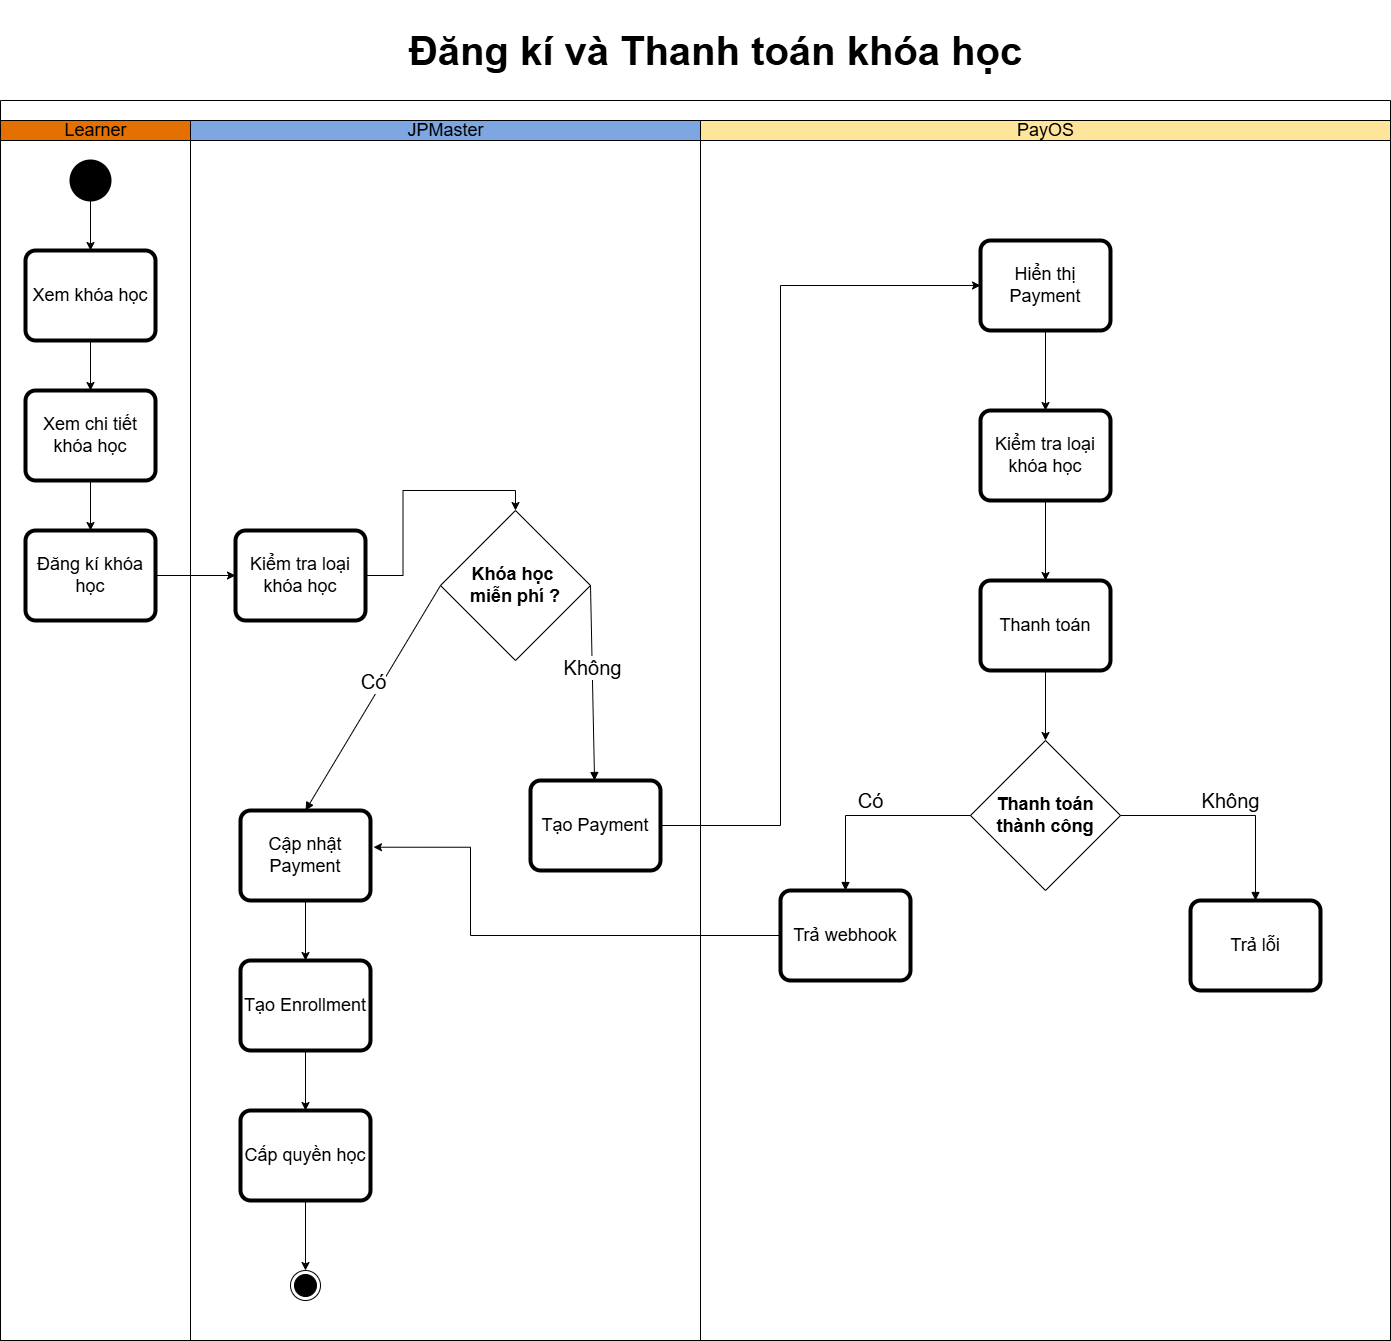

The diagram above was exported from draw.io. Its source (the exported page's mxGraphModel, read from the mxfile embedded in the PNG):
<mxGraphModel dx="2420" dy="2555" grid="0" gridSize="10" guides="1" tooltips="1" connect="1" arrows="1" fold="1" page="1" pageScale="1" pageWidth="850" pageHeight="1100" math="0" shadow="0">
  <root>
    <mxCell id="0" />
    <mxCell id="1" parent="0" />
    <mxCell id="nrtrikdJ_Ltqb3OuMpjp-6" parent="1" style="swimlane;html=1;childLayout=stackLayout;resizeParent=1;resizeParentMax=0;startSize=20;whiteSpace=wrap;" value="" vertex="1">
      <mxGeometry height="1240" width="1390" x="140" y="-590" as="geometry" />
    </mxCell>
    <mxCell id="nrtrikdJ_Ltqb3OuMpjp-7" parent="nrtrikdJ_Ltqb3OuMpjp-6" style="swimlane;html=1;startSize=20;fillColor=light-dark(#E37000,#897436);" value="&lt;font style=&quot;font-size: 18px; font-weight: normal;&quot;&gt;Learner&lt;/font&gt;" vertex="1">
      <mxGeometry height="1220" width="190" y="20" as="geometry" />
    </mxCell>
    <mxCell id="nrtrikdJ_Ltqb3OuMpjp-35" edge="1" parent="nrtrikdJ_Ltqb3OuMpjp-7" source="nrtrikdJ_Ltqb3OuMpjp-11" style="edgeStyle=orthogonalEdgeStyle;rounded=0;orthogonalLoop=1;jettySize=auto;html=1;" target="nrtrikdJ_Ltqb3OuMpjp-12">
      <mxGeometry relative="1" as="geometry" />
    </mxCell>
    <mxCell id="nrtrikdJ_Ltqb3OuMpjp-11" parent="nrtrikdJ_Ltqb3OuMpjp-7" style="shape=ellipse;html=1;fillColor=strokeColor;strokeWidth=2;verticalLabelPosition=bottom;verticalAlignment=top;perimeter=ellipsePerimeter;" value="" vertex="1">
      <mxGeometry height="40" width="40" x="70" y="40" as="geometry" />
    </mxCell>
    <mxCell id="nrtrikdJ_Ltqb3OuMpjp-12" parent="nrtrikdJ_Ltqb3OuMpjp-7" style="points=[[0.25,0,0],[0.5,0,0],[0.75,0,0],[1,0.25,0],[1,0.5,0],[1,0.75,0],[0.75,1,0],[0.5,1,0],[0.25,1,0],[0,0.75,0],[0,0.5,0],[0,0.25,0]];shape=mxgraph.bpmn.task2;whiteSpace=wrap;rectStyle=rounded;size=10;html=1;container=1;expand=0;collapsible=0;bpmnShapeType=call;" value="&lt;font style=&quot;font-size: 18px;&quot;&gt;Xem khóa học&lt;/font&gt;" vertex="1">
      <mxGeometry height="90" width="130" x="25" y="130" as="geometry" />
    </mxCell>
    <mxCell id="nrtrikdJ_Ltqb3OuMpjp-15" parent="nrtrikdJ_Ltqb3OuMpjp-7" style="points=[[0.25,0,0],[0.5,0,0],[0.75,0,0],[1,0.25,0],[1,0.5,0],[1,0.75,0],[0.75,1,0],[0.5,1,0],[0.25,1,0],[0,0.75,0],[0,0.5,0],[0,0.25,0]];shape=mxgraph.bpmn.task2;whiteSpace=wrap;rectStyle=rounded;size=10;html=1;container=1;expand=0;collapsible=0;bpmnShapeType=call;" value="&lt;font style=&quot;font-size: 18px;&quot;&gt;Xem chi tiết khóa học&lt;/font&gt;" vertex="1">
      <mxGeometry height="90" width="130" x="25" y="270" as="geometry" />
    </mxCell>
    <mxCell id="nrtrikdJ_Ltqb3OuMpjp-14" parent="nrtrikdJ_Ltqb3OuMpjp-7" style="points=[[0.25,0,0],[0.5,0,0],[0.75,0,0],[1,0.25,0],[1,0.5,0],[1,0.75,0],[0.75,1,0],[0.5,1,0],[0.25,1,0],[0,0.75,0],[0,0.5,0],[0,0.25,0]];shape=mxgraph.bpmn.task2;whiteSpace=wrap;rectStyle=rounded;size=10;html=1;container=1;expand=0;collapsible=0;bpmnShapeType=call;" value="&lt;font style=&quot;font-size: 18px;&quot;&gt;Đăng kí khóa học&lt;/font&gt;" vertex="1">
      <mxGeometry height="90" width="130" x="25" y="410" as="geometry" />
    </mxCell>
    <mxCell id="nrtrikdJ_Ltqb3OuMpjp-36" edge="1" parent="nrtrikdJ_Ltqb3OuMpjp-7" source="nrtrikdJ_Ltqb3OuMpjp-12" style="edgeStyle=orthogonalEdgeStyle;rounded=0;orthogonalLoop=1;jettySize=auto;html=1;entryX=0.5;entryY=0;entryDx=0;entryDy=0;entryPerimeter=0;" target="nrtrikdJ_Ltqb3OuMpjp-15">
      <mxGeometry relative="1" as="geometry" />
    </mxCell>
    <mxCell id="nrtrikdJ_Ltqb3OuMpjp-37" edge="1" parent="nrtrikdJ_Ltqb3OuMpjp-7" source="nrtrikdJ_Ltqb3OuMpjp-15" style="edgeStyle=orthogonalEdgeStyle;rounded=0;orthogonalLoop=1;jettySize=auto;html=1;entryX=0.5;entryY=0;entryDx=0;entryDy=0;entryPerimeter=0;" target="nrtrikdJ_Ltqb3OuMpjp-14">
      <mxGeometry relative="1" as="geometry" />
    </mxCell>
    <mxCell id="nrtrikdJ_Ltqb3OuMpjp-8" parent="nrtrikdJ_Ltqb3OuMpjp-6" style="swimlane;html=1;startSize=20;fillColor=light-dark(#7EA6E0,#32577D);" value="&lt;font style=&quot;font-size: 18px; font-weight: normal;&quot;&gt;JPMaster&lt;/font&gt;" vertex="1">
      <mxGeometry height="1220" width="510" x="190" y="20" as="geometry" />
    </mxCell>
    <mxCell id="nrtrikdJ_Ltqb3OuMpjp-39" edge="1" parent="nrtrikdJ_Ltqb3OuMpjp-8" source="nrtrikdJ_Ltqb3OuMpjp-13" style="edgeStyle=orthogonalEdgeStyle;rounded=0;orthogonalLoop=1;jettySize=auto;html=1;entryX=0.5;entryY=0;entryDx=0;entryDy=0;" target="nrtrikdJ_Ltqb3OuMpjp-21">
      <mxGeometry relative="1" as="geometry" />
    </mxCell>
    <mxCell id="nrtrikdJ_Ltqb3OuMpjp-13" parent="nrtrikdJ_Ltqb3OuMpjp-8" style="points=[[0.25,0,0],[0.5,0,0],[0.75,0,0],[1,0.25,0],[1,0.5,0],[1,0.75,0],[0.75,1,0],[0.5,1,0],[0.25,1,0],[0,0.75,0],[0,0.5,0],[0,0.25,0]];shape=mxgraph.bpmn.task2;whiteSpace=wrap;rectStyle=rounded;size=10;html=1;container=1;expand=0;collapsible=0;bpmnShapeType=call;" value="&lt;font style=&quot;font-size: 18px;&quot;&gt;Kiểm tra loại khóa học&lt;/font&gt;" vertex="1">
      <mxGeometry height="90" width="130" x="45" y="410" as="geometry" />
    </mxCell>
    <mxCell id="nrtrikdJ_Ltqb3OuMpjp-21" parent="nrtrikdJ_Ltqb3OuMpjp-8" style="rhombus;whiteSpace=wrap;html=1;" value="&lt;font style=&quot;font-size: 18px;&quot;&gt;&lt;b&gt;Khóa học&amp;nbsp;&lt;/b&gt;&lt;/font&gt;&lt;div&gt;&lt;font style=&quot;font-size: 18px;&quot;&gt;&lt;b&gt;miễn phí ?&lt;/b&gt;&lt;/font&gt;&lt;/div&gt;" vertex="1">
      <mxGeometry height="150" width="150" x="250" y="390" as="geometry" />
    </mxCell>
    <mxCell id="nrtrikdJ_Ltqb3OuMpjp-17" parent="nrtrikdJ_Ltqb3OuMpjp-8" style="points=[[0.25,0,0],[0.5,0,0],[0.75,0,0],[1,0.25,0],[1,0.5,0],[1,0.75,0],[0.75,1,0],[0.5,1,0],[0.25,1,0],[0,0.75,0],[0,0.5,0],[0,0.25,0]];shape=mxgraph.bpmn.task2;whiteSpace=wrap;rectStyle=rounded;size=10;html=1;container=1;expand=0;collapsible=0;bpmnShapeType=call;" value="&lt;span style=&quot;font-size: 18px;&quot;&gt;Tạo Payment&lt;/span&gt;" vertex="1">
      <mxGeometry height="90" width="130" x="340" y="660" as="geometry" />
    </mxCell>
    <mxCell id="nrtrikdJ_Ltqb3OuMpjp-29" parent="nrtrikdJ_Ltqb3OuMpjp-8" style="points=[[0.25,0,0],[0.5,0,0],[0.75,0,0],[1,0.25,0],[1,0.5,0],[1,0.75,0],[0.75,1,0],[0.5,1,0],[0.25,1,0],[0,0.75,0],[0,0.5,0],[0,0.25,0]];shape=mxgraph.bpmn.task2;whiteSpace=wrap;rectStyle=rounded;size=10;html=1;container=1;expand=0;collapsible=0;bpmnShapeType=call;" value="&lt;span style=&quot;font-size: 18px;&quot;&gt;Cập nhật Payment&lt;/span&gt;" vertex="1">
      <mxGeometry height="90" width="130" x="50" y="690" as="geometry" />
    </mxCell>
    <mxCell id="nrtrikdJ_Ltqb3OuMpjp-53" edge="1" parent="nrtrikdJ_Ltqb3OuMpjp-8" source="nrtrikdJ_Ltqb3OuMpjp-30" style="edgeStyle=orthogonalEdgeStyle;rounded=0;orthogonalLoop=1;jettySize=auto;html=1;" target="nrtrikdJ_Ltqb3OuMpjp-24">
      <mxGeometry relative="1" as="geometry" />
    </mxCell>
    <mxCell id="nrtrikdJ_Ltqb3OuMpjp-30" parent="nrtrikdJ_Ltqb3OuMpjp-8" style="points=[[0.25,0,0],[0.5,0,0],[0.75,0,0],[1,0.25,0],[1,0.5,0],[1,0.75,0],[0.75,1,0],[0.5,1,0],[0.25,1,0],[0,0.75,0],[0,0.5,0],[0,0.25,0]];shape=mxgraph.bpmn.task2;whiteSpace=wrap;rectStyle=rounded;size=10;html=1;container=1;expand=0;collapsible=0;bpmnShapeType=call;" value="&lt;span style=&quot;font-size: 18px;&quot;&gt;Tạo Enrollment&lt;/span&gt;" vertex="1">
      <mxGeometry height="90" width="130" x="50" y="840" as="geometry" />
    </mxCell>
    <mxCell id="HLtMxx50-1xd9gvnA-7N-1" edge="1" parent="nrtrikdJ_Ltqb3OuMpjp-8" source="nrtrikdJ_Ltqb3OuMpjp-24" style="edgeStyle=orthogonalEdgeStyle;rounded=0;orthogonalLoop=1;jettySize=auto;html=1;entryX=0.5;entryY=0;entryDx=0;entryDy=0;" target="nrtrikdJ_Ltqb3OuMpjp-31">
      <mxGeometry relative="1" as="geometry" />
    </mxCell>
    <mxCell id="nrtrikdJ_Ltqb3OuMpjp-24" parent="nrtrikdJ_Ltqb3OuMpjp-8" style="points=[[0.25,0,0],[0.5,0,0],[0.75,0,0],[1,0.25,0],[1,0.5,0],[1,0.75,0],[0.75,1,0],[0.5,1,0],[0.25,1,0],[0,0.75,0],[0,0.5,0],[0,0.25,0]];shape=mxgraph.bpmn.task2;whiteSpace=wrap;rectStyle=rounded;size=10;html=1;container=1;expand=0;collapsible=0;bpmnShapeType=call;" value="&lt;font style=&quot;font-size: 18px;&quot;&gt;Cấp quyền học&lt;/font&gt;" vertex="1">
      <mxGeometry height="90" width="130" x="50" y="990" as="geometry" />
    </mxCell>
    <mxCell id="nrtrikdJ_Ltqb3OuMpjp-31" parent="nrtrikdJ_Ltqb3OuMpjp-8" style="ellipse;html=1;shape=endState;fillColor=strokeColor;" value="" vertex="1">
      <mxGeometry height="30" width="30" x="100" y="1150" as="geometry" />
    </mxCell>
    <mxCell id="nrtrikdJ_Ltqb3OuMpjp-44" edge="1" parent="nrtrikdJ_Ltqb3OuMpjp-8" source="nrtrikdJ_Ltqb3OuMpjp-21" style="html=1;verticalAlign=bottom;endArrow=block;curved=0;rounded=0;exitX=1;exitY=0.5;exitDx=0;exitDy=0;" target="nrtrikdJ_Ltqb3OuMpjp-17" value="&lt;font style=&quot;font-size: 20px;&quot;&gt;Không&lt;/font&gt;">
      <mxGeometry relative="1" width="80" as="geometry">
        <mxPoint x="200" y="720" as="sourcePoint" />
        <mxPoint x="280" y="720" as="targetPoint" />
      </mxGeometry>
    </mxCell>
    <mxCell id="nrtrikdJ_Ltqb3OuMpjp-52" edge="1" parent="nrtrikdJ_Ltqb3OuMpjp-8" source="nrtrikdJ_Ltqb3OuMpjp-29" style="edgeStyle=orthogonalEdgeStyle;rounded=0;orthogonalLoop=1;jettySize=auto;html=1;entryX=0.5;entryY=0;entryDx=0;entryDy=0;entryPerimeter=0;" target="nrtrikdJ_Ltqb3OuMpjp-30">
      <mxGeometry relative="1" as="geometry" />
    </mxCell>
    <mxCell id="nrtrikdJ_Ltqb3OuMpjp-56" edge="1" parent="nrtrikdJ_Ltqb3OuMpjp-8" source="nrtrikdJ_Ltqb3OuMpjp-21" style="html=1;verticalAlign=bottom;endArrow=block;curved=0;rounded=0;entryX=0.5;entryY=0;entryDx=0;entryDy=0;entryPerimeter=0;exitX=0;exitY=0.5;exitDx=0;exitDy=0;" target="nrtrikdJ_Ltqb3OuMpjp-29" value="&lt;font style=&quot;font-size: 20px;&quot;&gt;Có&lt;/font&gt;">
      <mxGeometry relative="1" width="80" as="geometry">
        <mxPoint x="110" y="780" as="sourcePoint" />
        <mxPoint x="325" y="870" as="targetPoint" />
      </mxGeometry>
    </mxCell>
    <mxCell id="nrtrikdJ_Ltqb3OuMpjp-9" parent="nrtrikdJ_Ltqb3OuMpjp-6" style="swimlane;html=1;startSize=20;fillColor=light-dark(#FFE599,#8B0000);" value="&lt;font style=&quot;font-size: 18px; font-weight: normal;&quot;&gt;PayOS&lt;/font&gt;" vertex="1">
      <mxGeometry height="1220" width="690" x="700" y="20" as="geometry" />
    </mxCell>
    <mxCell id="nrtrikdJ_Ltqb3OuMpjp-19" parent="nrtrikdJ_Ltqb3OuMpjp-9" style="points=[[0.25,0,0],[0.5,0,0],[0.75,0,0],[1,0.25,0],[1,0.5,0],[1,0.75,0],[0.75,1,0],[0.5,1,0],[0.25,1,0],[0,0.75,0],[0,0.5,0],[0,0.25,0]];shape=mxgraph.bpmn.task2;whiteSpace=wrap;rectStyle=rounded;size=10;html=1;container=1;expand=0;collapsible=0;bpmnShapeType=call;" value="&lt;span style=&quot;font-size: 18px;&quot;&gt;Hiển thị Payment&lt;/span&gt;" vertex="1">
      <mxGeometry height="90" width="130" x="280" y="120" as="geometry" />
    </mxCell>
    <mxCell id="nrtrikdJ_Ltqb3OuMpjp-18" parent="nrtrikdJ_Ltqb3OuMpjp-9" style="points=[[0.25,0,0],[0.5,0,0],[0.75,0,0],[1,0.25,0],[1,0.5,0],[1,0.75,0],[0.75,1,0],[0.5,1,0],[0.25,1,0],[0,0.75,0],[0,0.5,0],[0,0.25,0]];shape=mxgraph.bpmn.task2;whiteSpace=wrap;rectStyle=rounded;size=10;html=1;container=1;expand=0;collapsible=0;bpmnShapeType=call;" value="&lt;font style=&quot;font-size: 18px;&quot;&gt;Kiểm tra loại khóa học&lt;/font&gt;" vertex="1">
      <mxGeometry height="90" width="130" x="280" y="290" as="geometry" />
    </mxCell>
    <mxCell id="nrtrikdJ_Ltqb3OuMpjp-27" parent="nrtrikdJ_Ltqb3OuMpjp-9" style="points=[[0.25,0,0],[0.5,0,0],[0.75,0,0],[1,0.25,0],[1,0.5,0],[1,0.75,0],[0.75,1,0],[0.5,1,0],[0.25,1,0],[0,0.75,0],[0,0.5,0],[0,0.25,0]];shape=mxgraph.bpmn.task2;whiteSpace=wrap;rectStyle=rounded;size=10;html=1;container=1;expand=0;collapsible=0;bpmnShapeType=call;" value="&lt;span style=&quot;font-size: 18px;&quot;&gt;Trả webhook&lt;/span&gt;" vertex="1">
      <mxGeometry height="90" width="130" x="80" y="770" as="geometry" />
    </mxCell>
    <mxCell id="nrtrikdJ_Ltqb3OuMpjp-26" parent="nrtrikdJ_Ltqb3OuMpjp-9" style="points=[[0.25,0,0],[0.5,0,0],[0.75,0,0],[1,0.25,0],[1,0.5,0],[1,0.75,0],[0.75,1,0],[0.5,1,0],[0.25,1,0],[0,0.75,0],[0,0.5,0],[0,0.25,0]];shape=mxgraph.bpmn.task2;whiteSpace=wrap;rectStyle=rounded;size=10;html=1;container=1;expand=0;collapsible=0;bpmnShapeType=call;" value="&lt;font style=&quot;font-size: 18px;&quot;&gt;Trả lỗi&lt;/font&gt;" vertex="1">
      <mxGeometry height="90" width="130" x="490" y="780" as="geometry" />
    </mxCell>
    <mxCell id="nrtrikdJ_Ltqb3OuMpjp-48" edge="1" parent="nrtrikdJ_Ltqb3OuMpjp-9" source="nrtrikdJ_Ltqb3OuMpjp-23" style="edgeStyle=orthogonalEdgeStyle;rounded=0;orthogonalLoop=1;jettySize=auto;html=1;" target="nrtrikdJ_Ltqb3OuMpjp-28">
      <mxGeometry relative="1" as="geometry" />
    </mxCell>
    <mxCell id="nrtrikdJ_Ltqb3OuMpjp-23" parent="nrtrikdJ_Ltqb3OuMpjp-9" style="points=[[0.25,0,0],[0.5,0,0],[0.75,0,0],[1,0.25,0],[1,0.5,0],[1,0.75,0],[0.75,1,0],[0.5,1,0],[0.25,1,0],[0,0.75,0],[0,0.5,0],[0,0.25,0]];shape=mxgraph.bpmn.task2;whiteSpace=wrap;rectStyle=rounded;size=10;html=1;container=1;expand=0;collapsible=0;bpmnShapeType=call;" value="&lt;span style=&quot;font-size: 18px;&quot;&gt;Thanh toán&lt;/span&gt;" vertex="1">
      <mxGeometry height="90" width="130" x="280" y="460" as="geometry" />
    </mxCell>
    <mxCell id="nrtrikdJ_Ltqb3OuMpjp-28" parent="nrtrikdJ_Ltqb3OuMpjp-9" style="rhombus;whiteSpace=wrap;html=1;" value="&lt;span style=&quot;font-size: 18px;&quot;&gt;&lt;b&gt;Thanh toán thành công&lt;/b&gt;&lt;/span&gt;" vertex="1">
      <mxGeometry height="150" width="150" x="270" y="620" as="geometry" />
    </mxCell>
    <mxCell id="nrtrikdJ_Ltqb3OuMpjp-46" edge="1" parent="nrtrikdJ_Ltqb3OuMpjp-9" source="nrtrikdJ_Ltqb3OuMpjp-19" style="edgeStyle=orthogonalEdgeStyle;rounded=0;orthogonalLoop=1;jettySize=auto;html=1;entryX=0.5;entryY=0;entryDx=0;entryDy=0;entryPerimeter=0;" target="nrtrikdJ_Ltqb3OuMpjp-18">
      <mxGeometry relative="1" as="geometry" />
    </mxCell>
    <mxCell id="nrtrikdJ_Ltqb3OuMpjp-47" edge="1" parent="nrtrikdJ_Ltqb3OuMpjp-9" source="nrtrikdJ_Ltqb3OuMpjp-18" style="edgeStyle=orthogonalEdgeStyle;rounded=0;orthogonalLoop=1;jettySize=auto;html=1;entryX=0.5;entryY=0;entryDx=0;entryDy=0;entryPerimeter=0;" target="nrtrikdJ_Ltqb3OuMpjp-23">
      <mxGeometry relative="1" as="geometry" />
    </mxCell>
    <mxCell id="nrtrikdJ_Ltqb3OuMpjp-60" edge="1" parent="nrtrikdJ_Ltqb3OuMpjp-9" source="nrtrikdJ_Ltqb3OuMpjp-28" style="html=1;verticalAlign=bottom;endArrow=block;curved=0;rounded=0;entryX=0.5;entryY=0;entryDx=0;entryDy=0;entryPerimeter=0;exitX=1;exitY=0.5;exitDx=0;exitDy=0;" target="nrtrikdJ_Ltqb3OuMpjp-26" value="&lt;font style=&quot;font-size: 20px;&quot;&gt;Không&lt;/font&gt;">
      <mxGeometry relative="1" width="80" as="geometry">
        <mxPoint as="offset" />
        <Array as="points">
          <mxPoint x="555" y="695" />
        </Array>
        <mxPoint x="480" y="680" as="sourcePoint" />
        <mxPoint x="632.5" y="694.3800000000001" as="targetPoint" />
      </mxGeometry>
    </mxCell>
    <mxCell id="nrtrikdJ_Ltqb3OuMpjp-57" edge="1" parent="nrtrikdJ_Ltqb3OuMpjp-9" source="nrtrikdJ_Ltqb3OuMpjp-28" style="html=1;verticalAlign=bottom;endArrow=block;curved=0;rounded=0;exitX=0;exitY=0.5;exitDx=0;exitDy=0;entryX=0.5;entryY=0;entryDx=0;entryDy=0;entryPerimeter=0;" target="nrtrikdJ_Ltqb3OuMpjp-27" value="&lt;font style=&quot;font-size: 20px;&quot;&gt;Có&lt;/font&gt;">
      <mxGeometry relative="1" width="80" as="geometry">
        <mxPoint as="offset" />
        <Array as="points">
          <mxPoint x="145" y="695" />
        </Array>
        <mxPoint x="-295" y="480" as="sourcePoint" />
        <mxPoint x="-140" y="480" as="targetPoint" />
      </mxGeometry>
    </mxCell>
    <mxCell id="nrtrikdJ_Ltqb3OuMpjp-38" edge="1" parent="nrtrikdJ_Ltqb3OuMpjp-6" source="nrtrikdJ_Ltqb3OuMpjp-14" style="edgeStyle=orthogonalEdgeStyle;rounded=0;orthogonalLoop=1;jettySize=auto;html=1;entryX=0;entryY=0.5;entryDx=0;entryDy=0;entryPerimeter=0;" target="nrtrikdJ_Ltqb3OuMpjp-13">
      <mxGeometry relative="1" as="geometry" />
    </mxCell>
    <mxCell id="nrtrikdJ_Ltqb3OuMpjp-45" edge="1" parent="nrtrikdJ_Ltqb3OuMpjp-6" source="nrtrikdJ_Ltqb3OuMpjp-17" style="edgeStyle=orthogonalEdgeStyle;rounded=0;orthogonalLoop=1;jettySize=auto;html=1;" target="nrtrikdJ_Ltqb3OuMpjp-19">
      <mxGeometry relative="1" as="geometry">
        <Array as="points">
          <mxPoint x="780" y="725" />
          <mxPoint x="780" y="185" />
        </Array>
      </mxGeometry>
    </mxCell>
    <mxCell id="nrtrikdJ_Ltqb3OuMpjp-51" edge="1" parent="nrtrikdJ_Ltqb3OuMpjp-6" source="nrtrikdJ_Ltqb3OuMpjp-27" style="edgeStyle=orthogonalEdgeStyle;rounded=0;orthogonalLoop=1;jettySize=auto;html=1;entryX=1.023;entryY=0.408;entryDx=0;entryDy=0;entryPerimeter=0;" target="nrtrikdJ_Ltqb3OuMpjp-29">
      <mxGeometry relative="1" as="geometry">
        <Array as="points">
          <mxPoint x="470" y="835" />
          <mxPoint x="470" y="747" />
        </Array>
      </mxGeometry>
    </mxCell>
    <mxCell id="nrtrikdJ_Ltqb3OuMpjp-61" parent="1" style="text;strokeColor=none;fillColor=none;html=1;fontSize=40;fontStyle=1;verticalAlign=middle;align=center;autosizeText=1;" value="Đăng kí và Thanh toán khóa học" vertex="1">
      <mxGeometry height="100" width="590" x="560" y="-690" as="geometry" />
    </mxCell>
  </root>
</mxGraphModel>